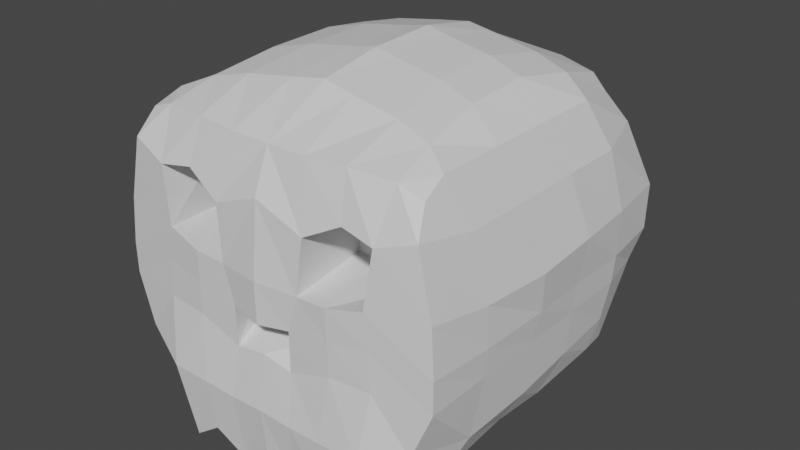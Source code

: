 # Source: skull.blend  (saved by Blender 2.91.10; exported with 4.5.12 LTS)
import bpy
from mathutils import Matrix  # noqa: F401  (used for matrix-valued properties, if any)

bpy.ops.wm.read_factory_settings(use_empty=True)
scene = bpy.context.scene
scene.name = 'Scene'

# ---- collections
col_collection = bpy.data.collections.new('Collection'); scene.collection.children.link(col_collection)

# ---- materials (node trees are filled in below, after node groups)
mat_material = bpy.data.materials.new('Material')
mat_material.alpha_threshold = 0.0
mat_material.use_transparent_shadow = False
mat_material.line_color = (0.0, 0.0, 0.0, 1.0)

# ---- material node trees
mat_material.use_nodes = True; mat_material.node_tree.nodes.clear()
_N = mat_material.node_tree.nodes; _L = mat_material.node_tree.links
n0 = _N.new('ShaderNodeOutputMaterial'); n0.name = 'Material Output'; n0.location = (300, 300)
n1 = _N.new('ShaderNodeBsdfPrincipled'); n1.name = 'Principled BSDF'; n1.location = (10, 300)
n1.distribution = 'GGX'
n1.subsurface_method = 'BURLEY'
n1.inputs[2].default_value = 0.4
n1.inputs[3].default_value = 1.45
n1.inputs[27].default_value = (0.0, 0.0, 0.0, 1.0)
n1.inputs[28].default_value = 1.0
_L.new(n1.outputs[0], n0.inputs[0])
n0.is_active_output = True

# ---- world
world_world = bpy.data.worlds.new('World'); scene.world = world_world
world_world.use_nodes = True; world_world.node_tree.nodes.clear()
_N = world_world.node_tree.nodes; _L = world_world.node_tree.links
n0 = _N.new('ShaderNodeOutputWorld'); n0.name = 'World Output'; n0.location = (300, 300)
n1 = _N.new('ShaderNodeBackground'); n1.name = 'Background'; n1.location = (10, 300)
n1.inputs[0].default_value = (0.05088, 0.05088, 0.05088, 1.0)
_L.new(n1.outputs[0], n0.inputs[0])
n0.is_active_output = True
world_world.color = (0.05088, 0.05088, 0.05088)
world_world.use_sun_shadow = False
world_world.sun_shadow_jitter_overblur = 0.0

# ---- meshes
me_cube = bpy.data.meshes.new('Cube')
me_cube.from_pydata([(0.7727, 0.8806, 0.8506), (0.9635, 0.7163, -0.5774), (0.9076, -0.8646, 0.8639), (0.8617, -0.9025, -0.697), (0.9799, 0.8262, -0.3445), (0.8939, 0.9426, 0.683), (0.9884, 0.9387, -0.1502), (0.9984, 1.088, 0.28), (0.01722, 0.7629, -0.7053), (0.002187, -0.9265, 0.9135), (0.006245, -1.058, -0.8326), (0.003634, 0.9546, 0.9736), (0.9534, -0.9674, 0.7114), (1.039, -0.973, 0.3307), (1.059, -0.981, -0.1382), (0.9401, -0.9996, -0.433), (0.003258, 1.155, 0.6703), (0.00525, 1.196, 0.2267), (0.01228, 1.051, -0.1459), (0.01263, 0.933, -0.4312), (-3.274e-05, -1.028, 0.6639), (-0.001883, -1.071, 0.2209), (0.0002406, -1.036, -0.2174), (-0.004436, -1.087, -0.5486), (0.8822, 0.4982, 0.9339), (0.8822, 0.09818, 0.9339), (0.8822, -0.3018, 0.9339), (0.8822, -0.7018, 0.9339), (0.9291, -0.7117, -0.6969), (0.9374, -0.249, -0.6369), (0.9424, 0.1044, -0.6582), (0.9768, 0.551, -0.5832), (-0.006573, 0.4783, -0.6933), (0.007683, 0.07446, -0.7561), (0.00993, -0.2734, -0.7833), (-0.007124, -0.7962, -0.8554), (0.002543, 0.6613, 1.142), (-0.001625, 0.2877, 1.208), (-0.0009018, -0.1338, 1.193), (0.02301, -0.519, 1.126), (1.021, 0.6021, -0.3845), (1.031, 0.2195, -0.4154), (1.028, -0.1827, -0.4689), (1.012, -0.6186, -0.4974), (1.054, 0.6306, -0.1406), (1.054, 0.2306, -0.1406), (1.054, -0.1694, -0.1406), (1.054, -0.5694, -0.1406), (1.063, 0.6555, 0.291), (1.1, 0.2608, 0.2988), (1.104, -0.1566, 0.2705), (1.063, -0.5774, 0.2683), (1.0, 0.5918, 0.6568), (1.0, 0.1918, 0.6568), (1.0, -0.2082, 0.6568), (1.0, -0.6082, 0.6568), (0.1991, -1.025, -1.018), (0.3988, -1.057, -0.8684), (0.5903, -1.039, -1.012), (0.1939, 0.965, 0.9606), (0.4322, 0.9664, 0.9577), (0.6545, 0.9433, 0.914), (0.8174, 0.69, -0.6549), (0.6232, 0.7026, -0.723), (0.2999, 0.7467, -0.7022), (0.7589, -0.8754, 0.9171), (0.4903, -0.9098, 0.9297), (0.2394, -0.9267, 0.9173), (0.6704, -1.087, -0.5507), (0.4204, -1.087, -0.5507), (0.2112, -1.085, -0.5574), (0.7161, -1.022, -0.1494), (0.456, -1.039, -0.1567), (0.1893, -1.035, -0.25), (0.6734, -1.02, 0.2882), (0.4493, -1.044, 0.233), (0.2602, -1.037, 0.2203), (0.7223, -1.004, 0.631), (0.52, -0.9859, 0.6651), (0.297, -1.021, 0.5474), (0.2697, 0.9165, -0.4478), (0.5162, 0.9204, -0.4408), (0.7951, 0.8904, -0.4002), (0.1891, 1.051, -0.1455), (0.4391, 1.051, -0.1455), (0.6891, 1.051, -0.1455), (0.1641, 1.183, 0.2532), (0.3458, 1.182, 0.2642), (0.5958, 1.182, 0.2642), (0.1273, 1.153, 0.6753), (0.3773, 1.153, 0.6753), (0.6114, 1.122, 0.7165), (0.182, 0.6366, 1.122), (0.4773, 0.6185, 1.078), (0.7063, 0.5713, 1.025), (0.1361, 0.2775, 1.182), (0.4313, 0.2594, 1.138), (0.6604, 0.2122, 1.085), (0.1495, -0.1467, 1.168), (0.4447, -0.1648, 1.124), (0.6738, -0.2121, 1.071), (0.2056, -0.5428, 1.097), (0.5009, -0.5609, 1.053), (0.7299, -0.6082, 1.0), (0.8206, 0.4705, -0.7002), (0.6167, 0.4931, -0.7378), (0.26, 0.4775, -0.6971), (0.8122, 0.1109, -0.7625), (0.5219, 0.1351, -0.7265), (0.2609, 0.09821, -0.7434), (0.8223, -0.2339, -0.772), (0.5099, -0.2804, -0.7617), (0.2579, -0.2911, -0.7819), (0.7228, -0.7962, -0.8554), (0.4728, -0.7962, -0.8554), (0.2228, -0.7962, -0.8554), (0.7299, -0.5483, 0.2568), (0.4799, -0.5483, 0.2568), (0.2299, -0.5483, 0.2568), (0.7299, -0.5483, 0.6568), (0.5254, -0.5392, 0.6954), (0.2299, -0.5483, 0.6568), (1.02, 1.03, 0.03025), (1.06, -0.9814, 0.05031), (0.00934, 1.126, 0.02811), (0.009384, -1.069, -0.02613), (1.066, 0.6343, 0.02578), (1.066, 0.2343, 0.02578), (1.075, -0.1194, 0.02338), (1.066, -0.5657, 0.02578), (0.2067, 1.126, 0.03658), (0.3872, 1.124, 0.04247), (0.6372, 1.124, 0.04247), (0.6966, -1.018, 0.07804), (0.456, -1.039, 0.04304), (0.1935, -1.037, -0.003105), (-0.00635, -0.7915, 0.0569), (-0.001112, -0.7916, -0.1445), (0.2288, -0.7916, -0.1445), (0.2519, -0.7891, 0.03668)], [], [(135, 76, 21, 125), (70, 73, 22, 23), (76, 79, 20, 21), (113, 28, 3, 58), (55, 27, 2, 12), (91, 61, 0, 5), (62, 82, 4, 1), (56, 70, 23, 10), (79, 67, 9, 20), (101, 39, 9, 67), (82, 85, 6, 4), (132, 88, 7, 122), (88, 91, 5, 7), (28, 43, 15, 3), (43, 47, 14, 15), (129, 51, 13, 123), (51, 55, 12, 13), (7, 5, 52, 48), (48, 52, 53, 49), (49, 53, 54, 50), (50, 54, 55, 51), (122, 7, 48, 126), (126, 48, 49, 127), (127, 49, 50, 128), (128, 50, 51, 129), (4, 6, 44, 40), (40, 44, 45, 41), (41, 45, 46, 42), (42, 46, 47, 43), (1, 4, 40, 31), (31, 40, 41, 30), (30, 41, 42, 29), (29, 42, 43, 28), (59, 11, 36, 92), (92, 36, 37, 95), (95, 37, 38, 98), (98, 38, 39, 101), (5, 0, 24, 52), (52, 24, 25, 53), (53, 25, 26, 54), (54, 26, 27, 55), (62, 1, 31, 104), (104, 31, 30, 107), (107, 30, 29, 110), (110, 29, 28, 113), (34, 112, 115, 35), (112, 111, 114, 115), (111, 110, 113, 114), (33, 109, 112, 34), (109, 108, 111, 112), (108, 107, 110, 111), (32, 106, 109, 33), (106, 105, 108, 109), (105, 104, 107, 108), (8, 64, 106, 32), (64, 63, 105, 106), (63, 62, 104, 105), (26, 100, 103, 27), (100, 99, 102, 103), (99, 98, 101, 102), (25, 97, 100, 26), (97, 96, 99, 100), (96, 95, 98, 99), (24, 94, 97, 25), (94, 93, 96, 97), (93, 92, 95, 96), (0, 61, 94, 24), (61, 60, 93, 94), (60, 59, 92, 93), (17, 16, 89, 86), (86, 89, 90, 87), (87, 90, 91, 88), (124, 17, 86, 130), (130, 86, 87, 131), (131, 87, 88, 132), (19, 18, 83, 80), (80, 83, 84, 81), (81, 84, 85, 82), (27, 103, 65, 2), (103, 102, 66, 65), (102, 101, 67, 66), (12, 2, 65, 77), (77, 65, 66, 78), (78, 66, 67, 79), (3, 15, 68, 58), (58, 68, 69, 57), (57, 69, 70, 56), (8, 19, 80, 64), (64, 80, 81, 63), (63, 81, 82, 62), (16, 11, 59, 89), (89, 59, 60, 90), (90, 60, 61, 91), (35, 115, 56, 10), (115, 114, 57, 56), (114, 113, 58, 57), (13, 12, 77, 74), (120, 121, 118, 117, 116, 119), (79, 76, 118, 121), (15, 14, 71, 68), (68, 71, 72, 69), (69, 72, 73, 70), (123, 13, 74, 133), (133, 74, 75, 134), (134, 75, 76, 135), (76, 75, 117, 118), (74, 77, 119, 116), (78, 79, 121, 120), (75, 74, 116, 117), (77, 78, 120, 119), (72, 134, 135, 73), (71, 133, 134, 72), (14, 123, 133, 71), (84, 131, 132, 85), (83, 130, 131, 84), (18, 124, 130, 83), (46, 128, 129, 47), (45, 127, 128, 46), (44, 126, 127, 45), (6, 122, 126, 44), (47, 129, 123, 14), (85, 132, 122, 6), (73, 135, 139, 138), (138, 139, 136, 137), (135, 125, 136, 139), (22, 73, 138, 137)])
_uv = me_cube.uv_layers.new(name='UVMap')
_uv.uv.foreach_set('vector', [0.8829, 0.4663, 0.8919, 0.4663, 0.8919, 0.4767, 0.8829, 0.4767, 0.856, 0.4663, 0.874, 0.4663, 0.874, 0.4767, 0.856, 0.4767, 0.8919, 0.4663, 0.9099, 0.4663, 0.9099, 0.4767, 0.8919, 0.4767, 0.8233, 0.4141, 0.8354, 0.4141, 0.8354, 0.4317, 0.8233, 0.4317, 0.9099, 0.4141, 0.9254, 0.4141, 0.9254, 0.4317, 0.9099, 0.4317, 0.9099, 0.3296, 0.9254, 0.3296, 0.9254, 0.3417, 0.9099, 0.3417, 0.8354, 0.3296, 0.856, 0.3296, 0.856, 0.3417, 0.8354, 0.3417, 0.8354, 0.4663, 0.856, 0.4663, 0.856, 0.4767, 0.8354, 0.4767, 0.9099, 0.4663, 0.9254, 0.4663, 0.9254, 0.4767, 0.9099, 0.4767, 0.96, 0.4141, 0.9704, 0.4141, 0.9704, 0.4317, 0.96, 0.4317, 0.856, 0.3296, 0.874, 0.3296, 0.874, 0.3417, 0.856, 0.3417, 0.8829, 0.3296, 0.8919, 0.3296, 0.8934, 0.3415, 0.8829, 0.3417, 0.8919, 0.3296, 0.9099, 0.3296, 0.9099, 0.3417, 0.8934, 0.3415, 0.8354, 0.4141, 0.856, 0.4141, 0.856, 0.4317, 0.8354, 0.4317, 0.856, 0.4141, 0.874, 0.4141, 0.874, 0.4317, 0.856, 0.4317, 0.8829, 0.4141, 0.8919, 0.4141, 0.8919, 0.4317, 0.8829, 0.4317, 0.8919, 0.4141, 0.9099, 0.4141, 0.9099, 0.4317, 0.8919, 0.4317, 0.8934, 0.3415, 0.9099, 0.3417, 0.9099, 0.3601, 0.8919, 0.3601, 0.8919, 0.3601, 0.9099, 0.3601, 0.9099, 0.3781, 0.8919, 0.3781, 0.8919, 0.3781, 0.9099, 0.3781, 0.9099, 0.3961, 0.8919, 0.3961, 0.8919, 0.3961, 0.9099, 0.3961, 0.9099, 0.4141, 0.8919, 0.4141, 0.8829, 0.3417, 0.8934, 0.3415, 0.8919, 0.3601, 0.8829, 0.3601, 0.8829, 0.3601, 0.8919, 0.3601, 0.8919, 0.3781, 0.8829, 0.3781, 0.8829, 0.3781, 0.8919, 0.3781, 0.8919, 0.3961, 0.8829, 0.3961, 0.8829, 0.3961, 0.8919, 0.3961, 0.8919, 0.4141, 0.8829, 0.4141, 0.856, 0.3417, 0.874, 0.3417, 0.874, 0.3601, 0.856, 0.3601, 0.856, 0.3601, 0.874, 0.3601, 0.874, 0.3781, 0.856, 0.3781, 0.856, 0.3781, 0.874, 0.3781, 0.874, 0.3961, 0.856, 0.3961, 0.856, 0.3961, 0.874, 0.3961, 0.874, 0.4141, 0.856, 0.4141, 0.8354, 0.3417, 0.856, 0.3417, 0.856, 0.3601, 0.8354, 0.3601, 0.8354, 0.3601, 0.856, 0.3601, 0.856, 0.3781, 0.8354, 0.3781, 0.8354, 0.3781, 0.856, 0.3781, 0.856, 0.3961, 0.8354, 0.3961, 0.8354, 0.3961, 0.856, 0.3961, 0.856, 0.4141, 0.8354, 0.4141, 0.96, 0.3417, 0.9704, 0.3417, 0.9704, 0.3601, 0.96, 0.3601, 0.96, 0.3601, 0.9704, 0.3601, 0.9704, 0.3781, 0.96, 0.3781, 0.96, 0.3781, 0.9704, 0.3781, 0.9704, 0.3961, 0.96, 0.3961, 0.96, 0.3961, 0.9704, 0.3961, 0.9704, 0.4141, 0.96, 0.4141, 0.9099, 0.3417, 0.9254, 0.3417, 0.9254, 0.3601, 0.9099, 0.3601, 0.9099, 0.3601, 0.9254, 0.3601, 0.9254, 0.3781, 0.9099, 0.3781, 0.9099, 0.3781, 0.9254, 0.3781, 0.9254, 0.3961, 0.9099, 0.3961, 0.9099, 0.3961, 0.9254, 0.3961, 0.9254, 0.4141, 0.9099, 0.4141, 0.8233, 0.3417, 0.8354, 0.3417, 0.8354, 0.3601, 0.8233, 0.3601, 0.8233, 0.3601, 0.8354, 0.3601, 0.8354, 0.3781, 0.8233, 0.3781, 0.8233, 0.3781, 0.8354, 0.3781, 0.8354, 0.3961, 0.8233, 0.3961, 0.8233, 0.3961, 0.8354, 0.3961, 0.8354, 0.4141, 0.8233, 0.4141, 0.7904, 0.3961, 0.8008, 0.3961, 0.8008, 0.4141, 0.7904, 0.4141, 0.8008, 0.3961, 0.812, 0.3961, 0.812, 0.4141, 0.8008, 0.4141, 0.812, 0.3961, 0.8233, 0.3961, 0.8233, 0.4141, 0.812, 0.4141, 0.7904, 0.3781, 0.8008, 0.3781, 0.8008, 0.3961, 0.7904, 0.3961, 0.8008, 0.3781, 0.812, 0.3781, 0.812, 0.3961, 0.8008, 0.3961, 0.812, 0.3781, 0.8233, 0.3781, 0.8233, 0.3961, 0.812, 0.3961, 0.7904, 0.3601, 0.8008, 0.3601, 0.8008, 0.3781, 0.7904, 0.3781, 0.8008, 0.3601, 0.812, 0.3601, 0.812, 0.3781, 0.8008, 0.3781, 0.812, 0.3601, 0.8233, 0.3601, 0.8233, 0.3781, 0.812, 0.3781, 0.7904, 0.3417, 0.8008, 0.3417, 0.8008, 0.3601, 0.7904, 0.3601, 0.8008, 0.3417, 0.812, 0.3417, 0.812, 0.3601, 0.8008, 0.3601, 0.812, 0.3417, 0.8233, 0.3417, 0.8233, 0.3601, 0.812, 0.3601, 0.9254, 0.3961, 0.9375, 0.3961, 0.9375, 0.4141, 0.9254, 0.4141, 0.9375, 0.3961, 0.9488, 0.3961, 0.9488, 0.4141, 0.9375, 0.4141, 0.9488, 0.3961, 0.96, 0.3961, 0.96, 0.4141, 0.9488, 0.4141, 0.9254, 0.3781, 0.9375, 0.3781, 0.9375, 0.3961, 0.9254, 0.3961, 0.9375, 0.3781, 0.9488, 0.3781, 0.9488, 0.3961, 0.9375, 0.3961, 0.9488, 0.3781, 0.96, 0.3781, 0.96, 0.3961, 0.9488, 0.3961, 0.9254, 0.3601, 0.9375, 0.3601, 0.9375, 0.3781, 0.9254, 0.3781, 0.9375, 0.3601, 0.9488, 0.3601, 0.9488, 0.3781, 0.9375, 0.3781, 0.9488, 0.3601, 0.96, 0.3601, 0.96, 0.3781, 0.9488, 0.3781, 0.9254, 0.3417, 0.9375, 0.3417, 0.9375, 0.3601, 0.9254, 0.3601, 0.9375, 0.3417, 0.9488, 0.3417, 0.9488, 0.3601, 0.9375, 0.3601, 0.9488, 0.3417, 0.96, 0.3417, 0.96, 0.3601, 0.9488, 0.3601, 0.8919, 0.2968, 0.9099, 0.2968, 0.9099, 0.3071, 0.8919, 0.3071, 0.8919, 0.3071, 0.9099, 0.3071, 0.9099, 0.3183, 0.8919, 0.3183, 0.8919, 0.3183, 0.9099, 0.3183, 0.9099, 0.3296, 0.8919, 0.3296, 0.8829, 0.2968, 0.8919, 0.2968, 0.8919, 0.3071, 0.8829, 0.3071, 0.8829, 0.3071, 0.8919, 0.3071, 0.8919, 0.3183, 0.8829, 0.3183, 0.8829, 0.3183, 0.8919, 0.3183, 0.8919, 0.3296, 0.8829, 0.3296, 0.856, 0.2968, 0.874, 0.2968, 0.874, 0.3071, 0.856, 0.3071, 0.856, 0.3071, 0.874, 0.3071, 0.874, 0.3183, 0.856, 0.3183, 0.856, 0.3183, 0.874, 0.3183, 0.874, 0.3296, 0.856, 0.3296, 0.9254, 0.4141, 0.9375, 0.4141, 0.9375, 0.4317, 0.9254, 0.4317, 0.9375, 0.4141, 0.9488, 0.4141, 0.9488, 0.4317, 0.9375, 0.4317, 0.9488, 0.4141, 0.96, 0.4141, 0.96, 0.4317, 0.9488, 0.4317, 0.9099, 0.4317, 0.9254, 0.4317, 0.9254, 0.4438, 0.9099, 0.4438, 0.9099, 0.4438, 0.9254, 0.4438, 0.9254, 0.4551, 0.9099, 0.4551, 0.9099, 0.4551, 0.9254, 0.4551, 0.9254, 0.4663, 0.9099, 0.4663, 0.8354, 0.4317, 0.856, 0.4317, 0.856, 0.4438, 0.8354, 0.4438, 0.8354, 0.4438, 0.856, 0.4438, 0.856, 0.4551, 0.8354, 0.4551, 0.8354, 0.4551, 0.856, 0.4551, 0.856, 0.4663, 0.8354, 0.4663, 0.8354, 0.2968, 0.856, 0.2968, 0.856, 0.3071, 0.8354, 0.3071, 0.8354, 0.3071, 0.856, 0.3071, 0.856, 0.3183, 0.8354, 0.3183, 0.8354, 0.3183, 0.856, 0.3183, 0.856, 0.3296, 0.8354, 0.3296, 0.9099, 0.2968, 0.9254, 0.2968, 0.9254, 0.3071, 0.9099, 0.3071, 0.9099, 0.3071, 0.9254, 0.3071, 0.9254, 0.3183, 0.9099, 0.3183, 0.9099, 0.3183, 0.9254, 0.3183, 0.9254, 0.3296, 0.9099, 0.3296, 0.7904, 0.4141, 0.8008, 0.4141, 0.8008, 0.4317, 0.7904, 0.4317, 0.8008, 0.4141, 0.812, 0.4141, 0.812, 0.4317, 0.8008, 0.4317, 0.812, 0.4141, 0.8233, 0.4141, 0.8233, 0.4317, 0.812, 0.4317, 0.8919, 0.4317, 0.9099, 0.4317, 0.9099, 0.4438, 0.8919, 0.4438, 0.8315, 0.1797, 0.8315, 0.1909, 0.8135, 0.1909, 0.8135, 0.1797, 0.8135, 0.1685, 0.8315, 0.1685, 0.8315, 0.1909, 0.8135, 0.1909, 0.8135, 0.1909, 0.8315, 0.1909, 0.856, 0.4317, 0.874, 0.4317, 0.874, 0.4438, 0.856, 0.4438, 0.856, 0.4438, 0.874, 0.4438, 0.874, 0.4551, 0.856, 0.4551, 0.856, 0.4551, 0.874, 0.4551, 0.874, 0.4663, 0.856, 0.4663, 0.8829, 0.4317, 0.8919, 0.4317, 0.8919, 0.4438, 0.8829, 0.4438, 0.8829, 0.4438, 0.8919, 0.4438, 0.8919, 0.4551, 0.8829, 0.4551, 0.8829, 0.4551, 0.8919, 0.4551, 0.8919, 0.4663, 0.8829, 0.4663, 0.8135, 0.1909, 0.8135, 0.1797, 0.8135, 0.1797, 0.8135, 0.1909, 0.8135, 0.1685, 0.8315, 0.1685, 0.8315, 0.1685, 0.8135, 0.1685, 0.8315, 0.1797, 0.8315, 0.1909, 0.8315, 0.1909, 0.8315, 0.1797, 0.8135, 0.1797, 0.8135, 0.1685, 0.8135, 0.1685, 0.8135, 0.1797, 0.8315, 0.1685, 0.8315, 0.1797, 0.8315, 0.1797, 0.8315, 0.1685, 0.874, 0.4551, 0.8829, 0.4551, 0.8829, 0.4663, 0.874, 0.4663, 0.874, 0.4438, 0.8829, 0.4438, 0.8829, 0.4551, 0.874, 0.4551, 0.874, 0.4317, 0.8829, 0.4317, 0.8829, 0.4438, 0.874, 0.4438, 0.874, 0.3183, 0.8829, 0.3183, 0.8829, 0.3296, 0.874, 0.3296, 0.874, 0.3071, 0.8829, 0.3071, 0.8829, 0.3183, 0.874, 0.3183, 0.874, 0.2968, 0.8829, 0.2968, 0.8829, 0.3071, 0.874, 0.3071, 0.874, 0.3961, 0.8829, 0.3961, 0.8829, 0.4141, 0.874, 0.4141, 0.874, 0.3781, 0.8829, 0.3781, 0.8829, 0.3961, 0.874, 0.3961, 0.874, 0.3601, 0.8829, 0.3601, 0.8829, 0.3781, 0.874, 0.3781, 0.874, 0.3417, 0.8829, 0.3417, 0.8829, 0.3601, 0.874, 0.3601, 0.874, 0.4141, 0.8829, 0.4141, 0.8829, 0.4317, 0.874, 0.4317, 0.874, 0.3296, 0.8829, 0.3296, 0.8829, 0.3417, 0.874, 0.3417, 0.7955, 0.1909, 0.8045, 0.1909, 0.8045, 0.1909, 0.7955, 0.1909, 0.7955, 0.1909, 0.8045, 0.1909, 0.8045, 0.2013, 0.7955, 0.2013, 0.8045, 0.1909, 0.8045, 0.2013, 0.8045, 0.2013, 0.8045, 0.1909, 0.7955, 0.2013, 0.7955, 0.1909, 0.7955, 0.1909, 0.7955, 0.2013])
me_cube.materials.append(mat_material)
me_cube.use_remesh_preserve_volume = False
me_cube.use_remesh_preserve_attributes = False
me_cube.use_mirror_vertex_groups = False
me_cube.update()

# ---- objects
ob_cube = bpy.data.objects.new('Cube', me_cube)

# ---- transforms, parenting, visibility, modifiers, constraints
ob_cube.location = (0.0, 0.0, 0.0)
ob_cube.lock_rotations_4d = False
ob_cube.empty_display_type = 'ARROWS'
ob_cube.lineart.crease_threshold = 0.0
_m = ob_cube.modifiers.new('Mirror', 'MIRROR')
_m.merge_threshold = 0.1

# ---- collection membership
col_collection.objects.link(ob_cube)

# ---- scene / render settings (as saved in the file)
scene.frame_start = 1; scene.frame_end = 250; scene.frame_set(1)
scene.render.engine = 'BLENDER_EEVEE_NEXT'
scene.cycles.use_denoising = False
scene.cycles.samples = 128
scene.cycles.sampling_pattern = 'TABULATED_SOBOL'
scene.cycles.use_adaptive_sampling = False
scene.cycles.use_light_tree = False
scene.view_settings.view_transform = 'Filmic'
bpy.context.view_layer.update()

# ---- added for rendering (the .blend has no active camera and no usable light): camera, sun
cam_auto = bpy.data.cameras.new('AutoCamera')
cam_auto.lens = 50.0
cam_auto.sensor_width = 36.0
cam_auto.clip_end = 1000.0
ob_auto_camera = bpy.data.objects.new('AutoCamera', cam_auto)
scene.collection.objects.link(ob_auto_camera)
ob_auto_camera.location = (3.58879, -4.25218, 2.96605)
ob_auto_camera.rotation_euler = (1.09748, -7.21219e-08, 0.694738)
scene.camera = ob_auto_camera
light_auto_sun = bpy.data.lights.new('AutoSun', 'SUN')
light_auto_sun.energy = 3.0
light_auto_sun.angle = 0.0523599
ob_auto_sun = bpy.data.objects.new('AutoSun', light_auto_sun)
scene.collection.objects.link(ob_auto_sun)
ob_auto_sun.rotation_euler = (0.872665, 0.174533, 0.523599)
bpy.context.view_layer.update()
